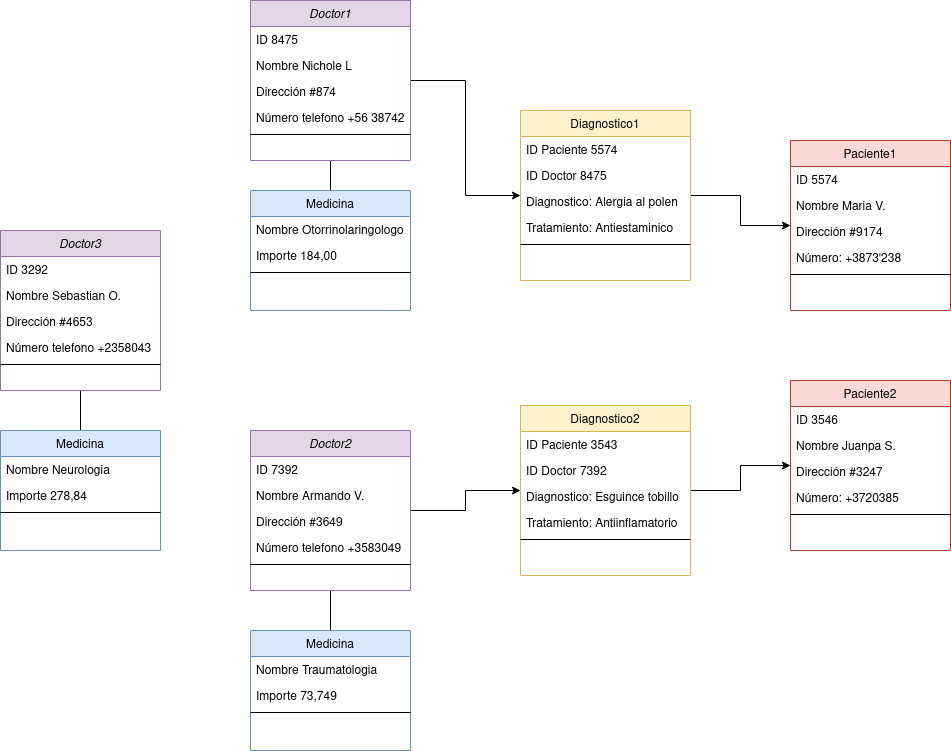

The diagram above was exported from draw.io. Its source (the exported page's mxGraphModel, read from the mxfile embedded in the PNG):
<mxGraphModel dx="2261" dy="795" grid="1" gridSize="10" guides="1" tooltips="1" connect="1" arrows="1" fold="1" page="1" pageScale="1" pageWidth="827" pageHeight="1169" math="0" shadow="0">
  <root>
    <mxCell id="WIyWlLk6GJQsqaUBKTNV-0" />
    <mxCell id="WIyWlLk6GJQsqaUBKTNV-1" parent="WIyWlLk6GJQsqaUBKTNV-0" />
    <mxCell id="W_vrZ2x41p45A0Vw7gil-6" style="edgeStyle=orthogonalEdgeStyle;rounded=0;orthogonalLoop=1;jettySize=auto;html=1;endArrow=none;endFill=0;" edge="1" parent="WIyWlLk6GJQsqaUBKTNV-1" source="W_vrZ2x41p45A0Vw7gil-7" target="W_vrZ2x41p45A0Vw7gil-16">
      <mxGeometry relative="1" as="geometry" />
    </mxCell>
    <mxCell id="W_vrZ2x41p45A0Vw7gil-155" style="edgeStyle=orthogonalEdgeStyle;rounded=0;orthogonalLoop=1;jettySize=auto;html=1;" edge="1" parent="WIyWlLk6GJQsqaUBKTNV-1" source="W_vrZ2x41p45A0Vw7gil-7" target="W_vrZ2x41p45A0Vw7gil-149">
      <mxGeometry relative="1" as="geometry" />
    </mxCell>
    <mxCell id="W_vrZ2x41p45A0Vw7gil-7" value="Doctor1" style="swimlane;fontStyle=2;align=center;verticalAlign=top;childLayout=stackLayout;horizontal=1;startSize=26;horizontalStack=0;resizeParent=1;resizeLast=0;collapsible=1;marginBottom=0;rounded=0;shadow=0;strokeWidth=1;fillColor=#e1d5e7;strokeColor=#9673a6;" vertex="1" parent="WIyWlLk6GJQsqaUBKTNV-1">
      <mxGeometry x="170" y="120" width="160" height="160" as="geometry">
        <mxRectangle x="230" y="140" width="160" height="26" as="alternateBounds" />
      </mxGeometry>
    </mxCell>
    <mxCell id="W_vrZ2x41p45A0Vw7gil-8" value="ID 8475" style="text;align=left;verticalAlign=top;spacingLeft=4;spacingRight=4;overflow=hidden;rotatable=0;points=[[0,0.5],[1,0.5]];portConstraint=eastwest;" vertex="1" parent="W_vrZ2x41p45A0Vw7gil-7">
      <mxGeometry y="26" width="160" height="26" as="geometry" />
    </mxCell>
    <mxCell id="W_vrZ2x41p45A0Vw7gil-9" value="Nombre Nichole L" style="text;align=left;verticalAlign=top;spacingLeft=4;spacingRight=4;overflow=hidden;rotatable=0;points=[[0,0.5],[1,0.5]];portConstraint=eastwest;rounded=0;shadow=0;html=0;" vertex="1" parent="W_vrZ2x41p45A0Vw7gil-7">
      <mxGeometry y="52" width="160" height="26" as="geometry" />
    </mxCell>
    <mxCell id="W_vrZ2x41p45A0Vw7gil-10" value="Dirección #874" style="text;align=left;verticalAlign=top;spacingLeft=4;spacingRight=4;overflow=hidden;rotatable=0;points=[[0,0.5],[1,0.5]];portConstraint=eastwest;rounded=0;shadow=0;html=0;" vertex="1" parent="W_vrZ2x41p45A0Vw7gil-7">
      <mxGeometry y="78" width="160" height="26" as="geometry" />
    </mxCell>
    <mxCell id="W_vrZ2x41p45A0Vw7gil-11" value="Número telefono +56 38742" style="text;align=left;verticalAlign=top;spacingLeft=4;spacingRight=4;overflow=hidden;rotatable=0;points=[[0,0.5],[1,0.5]];portConstraint=eastwest;rounded=0;shadow=0;html=0;" vertex="1" parent="W_vrZ2x41p45A0Vw7gil-7">
      <mxGeometry y="104" width="160" height="26" as="geometry" />
    </mxCell>
    <mxCell id="W_vrZ2x41p45A0Vw7gil-12" value="" style="line;html=1;strokeWidth=1;align=left;verticalAlign=middle;spacingTop=-1;spacingLeft=3;spacingRight=3;rotatable=0;labelPosition=right;points=[];portConstraint=eastwest;" vertex="1" parent="W_vrZ2x41p45A0Vw7gil-7">
      <mxGeometry y="130" width="160" height="8" as="geometry" />
    </mxCell>
    <mxCell id="W_vrZ2x41p45A0Vw7gil-16" value="Medicina" style="swimlane;fontStyle=0;align=center;verticalAlign=top;childLayout=stackLayout;horizontal=1;startSize=26;horizontalStack=0;resizeParent=1;resizeLast=0;collapsible=1;marginBottom=0;rounded=0;shadow=0;strokeWidth=1;fillColor=#dae8fc;strokeColor=#6c8ebf;" vertex="1" parent="WIyWlLk6GJQsqaUBKTNV-1">
      <mxGeometry x="170" y="310" width="160" height="120" as="geometry">
        <mxRectangle x="130" y="380" width="160" height="26" as="alternateBounds" />
      </mxGeometry>
    </mxCell>
    <mxCell id="W_vrZ2x41p45A0Vw7gil-17" value="Nombre Otorrinolaringologo" style="text;align=left;verticalAlign=top;spacingLeft=4;spacingRight=4;overflow=hidden;rotatable=0;points=[[0,0.5],[1,0.5]];portConstraint=eastwest;" vertex="1" parent="W_vrZ2x41p45A0Vw7gil-16">
      <mxGeometry y="26" width="160" height="26" as="geometry" />
    </mxCell>
    <mxCell id="W_vrZ2x41p45A0Vw7gil-18" value="Importe 184,00" style="text;align=left;verticalAlign=top;spacingLeft=4;spacingRight=4;overflow=hidden;rotatable=0;points=[[0,0.5],[1,0.5]];portConstraint=eastwest;rounded=0;shadow=0;html=0;" vertex="1" parent="W_vrZ2x41p45A0Vw7gil-16">
      <mxGeometry y="52" width="160" height="26" as="geometry" />
    </mxCell>
    <mxCell id="W_vrZ2x41p45A0Vw7gil-19" value="" style="line;html=1;strokeWidth=1;align=left;verticalAlign=middle;spacingTop=-1;spacingLeft=3;spacingRight=3;rotatable=0;labelPosition=right;points=[];portConstraint=eastwest;" vertex="1" parent="W_vrZ2x41p45A0Vw7gil-16">
      <mxGeometry y="78" width="160" height="8" as="geometry" />
    </mxCell>
    <mxCell id="W_vrZ2x41p45A0Vw7gil-21" value="Paciente1" style="swimlane;fontStyle=0;align=center;verticalAlign=top;childLayout=stackLayout;horizontal=1;startSize=26;horizontalStack=0;resizeParent=1;resizeLast=0;collapsible=1;marginBottom=0;rounded=0;shadow=0;strokeWidth=1;fillColor=#fad9d5;strokeColor=#ae4132;" vertex="1" parent="WIyWlLk6GJQsqaUBKTNV-1">
      <mxGeometry x="710" y="260" width="160" height="170" as="geometry">
        <mxRectangle x="550" y="140" width="160" height="26" as="alternateBounds" />
      </mxGeometry>
    </mxCell>
    <mxCell id="W_vrZ2x41p45A0Vw7gil-22" value="ID 5574" style="text;align=left;verticalAlign=top;spacingLeft=4;spacingRight=4;overflow=hidden;rotatable=0;points=[[0,0.5],[1,0.5]];portConstraint=eastwest;" vertex="1" parent="W_vrZ2x41p45A0Vw7gil-21">
      <mxGeometry y="26" width="160" height="26" as="geometry" />
    </mxCell>
    <mxCell id="W_vrZ2x41p45A0Vw7gil-23" value="Nombre Maria V." style="text;align=left;verticalAlign=top;spacingLeft=4;spacingRight=4;overflow=hidden;rotatable=0;points=[[0,0.5],[1,0.5]];portConstraint=eastwest;rounded=0;shadow=0;html=0;" vertex="1" parent="W_vrZ2x41p45A0Vw7gil-21">
      <mxGeometry y="52" width="160" height="26" as="geometry" />
    </mxCell>
    <mxCell id="W_vrZ2x41p45A0Vw7gil-24" value="Dirección #9174" style="text;align=left;verticalAlign=top;spacingLeft=4;spacingRight=4;overflow=hidden;rotatable=0;points=[[0,0.5],[1,0.5]];portConstraint=eastwest;rounded=0;shadow=0;html=0;" vertex="1" parent="W_vrZ2x41p45A0Vw7gil-21">
      <mxGeometry y="78" width="160" height="26" as="geometry" />
    </mxCell>
    <mxCell id="W_vrZ2x41p45A0Vw7gil-25" value="Número: +3873'238" style="text;align=left;verticalAlign=top;spacingLeft=4;spacingRight=4;overflow=hidden;rotatable=0;points=[[0,0.5],[1,0.5]];portConstraint=eastwest;rounded=0;shadow=0;html=0;" vertex="1" parent="W_vrZ2x41p45A0Vw7gil-21">
      <mxGeometry y="104" width="160" height="26" as="geometry" />
    </mxCell>
    <mxCell id="W_vrZ2x41p45A0Vw7gil-26" value="" style="line;html=1;strokeWidth=1;align=left;verticalAlign=middle;spacingTop=-1;spacingLeft=3;spacingRight=3;rotatable=0;labelPosition=right;points=[];portConstraint=eastwest;" vertex="1" parent="W_vrZ2x41p45A0Vw7gil-21">
      <mxGeometry y="130" width="160" height="8" as="geometry" />
    </mxCell>
    <mxCell id="W_vrZ2x41p45A0Vw7gil-104" style="edgeStyle=orthogonalEdgeStyle;rounded=0;orthogonalLoop=1;jettySize=auto;html=1;endArrow=none;endFill=0;" edge="1" parent="WIyWlLk6GJQsqaUBKTNV-1" source="W_vrZ2x41p45A0Vw7gil-105" target="W_vrZ2x41p45A0Vw7gil-114">
      <mxGeometry relative="1" as="geometry" />
    </mxCell>
    <mxCell id="W_vrZ2x41p45A0Vw7gil-163" style="edgeStyle=orthogonalEdgeStyle;rounded=0;orthogonalLoop=1;jettySize=auto;html=1;" edge="1" parent="WIyWlLk6GJQsqaUBKTNV-1" source="W_vrZ2x41p45A0Vw7gil-105" target="W_vrZ2x41p45A0Vw7gil-157">
      <mxGeometry relative="1" as="geometry" />
    </mxCell>
    <mxCell id="W_vrZ2x41p45A0Vw7gil-105" value="Doctor2" style="swimlane;fontStyle=2;align=center;verticalAlign=top;childLayout=stackLayout;horizontal=1;startSize=26;horizontalStack=0;resizeParent=1;resizeLast=0;collapsible=1;marginBottom=0;rounded=0;shadow=0;strokeWidth=1;fillColor=#e1d5e7;strokeColor=#9673a6;" vertex="1" parent="WIyWlLk6GJQsqaUBKTNV-1">
      <mxGeometry x="170" y="550" width="160" height="160" as="geometry">
        <mxRectangle x="230" y="140" width="160" height="26" as="alternateBounds" />
      </mxGeometry>
    </mxCell>
    <mxCell id="W_vrZ2x41p45A0Vw7gil-106" value="ID 7392" style="text;align=left;verticalAlign=top;spacingLeft=4;spacingRight=4;overflow=hidden;rotatable=0;points=[[0,0.5],[1,0.5]];portConstraint=eastwest;" vertex="1" parent="W_vrZ2x41p45A0Vw7gil-105">
      <mxGeometry y="26" width="160" height="26" as="geometry" />
    </mxCell>
    <mxCell id="W_vrZ2x41p45A0Vw7gil-107" value="Nombre Armando V." style="text;align=left;verticalAlign=top;spacingLeft=4;spacingRight=4;overflow=hidden;rotatable=0;points=[[0,0.5],[1,0.5]];portConstraint=eastwest;rounded=0;shadow=0;html=0;" vertex="1" parent="W_vrZ2x41p45A0Vw7gil-105">
      <mxGeometry y="52" width="160" height="26" as="geometry" />
    </mxCell>
    <mxCell id="W_vrZ2x41p45A0Vw7gil-108" value="Dirección #3649" style="text;align=left;verticalAlign=top;spacingLeft=4;spacingRight=4;overflow=hidden;rotatable=0;points=[[0,0.5],[1,0.5]];portConstraint=eastwest;rounded=0;shadow=0;html=0;" vertex="1" parent="W_vrZ2x41p45A0Vw7gil-105">
      <mxGeometry y="78" width="160" height="26" as="geometry" />
    </mxCell>
    <mxCell id="W_vrZ2x41p45A0Vw7gil-109" value="Número telefono +3583049" style="text;align=left;verticalAlign=top;spacingLeft=4;spacingRight=4;overflow=hidden;rotatable=0;points=[[0,0.5],[1,0.5]];portConstraint=eastwest;rounded=0;shadow=0;html=0;" vertex="1" parent="W_vrZ2x41p45A0Vw7gil-105">
      <mxGeometry y="104" width="160" height="26" as="geometry" />
    </mxCell>
    <mxCell id="W_vrZ2x41p45A0Vw7gil-110" value="" style="line;html=1;strokeWidth=1;align=left;verticalAlign=middle;spacingTop=-1;spacingLeft=3;spacingRight=3;rotatable=0;labelPosition=right;points=[];portConstraint=eastwest;" vertex="1" parent="W_vrZ2x41p45A0Vw7gil-105">
      <mxGeometry y="130" width="160" height="8" as="geometry" />
    </mxCell>
    <mxCell id="W_vrZ2x41p45A0Vw7gil-114" value="Medicina" style="swimlane;fontStyle=0;align=center;verticalAlign=top;childLayout=stackLayout;horizontal=1;startSize=26;horizontalStack=0;resizeParent=1;resizeLast=0;collapsible=1;marginBottom=0;rounded=0;shadow=0;strokeWidth=1;fillColor=#dae8fc;strokeColor=#6c8ebf;" vertex="1" parent="WIyWlLk6GJQsqaUBKTNV-1">
      <mxGeometry x="170" y="750" width="160" height="120" as="geometry">
        <mxRectangle x="130" y="380" width="160" height="26" as="alternateBounds" />
      </mxGeometry>
    </mxCell>
    <mxCell id="W_vrZ2x41p45A0Vw7gil-115" value="Nombre Traumatologia" style="text;align=left;verticalAlign=top;spacingLeft=4;spacingRight=4;overflow=hidden;rotatable=0;points=[[0,0.5],[1,0.5]];portConstraint=eastwest;" vertex="1" parent="W_vrZ2x41p45A0Vw7gil-114">
      <mxGeometry y="26" width="160" height="26" as="geometry" />
    </mxCell>
    <mxCell id="W_vrZ2x41p45A0Vw7gil-116" value="Importe 73,749" style="text;align=left;verticalAlign=top;spacingLeft=4;spacingRight=4;overflow=hidden;rotatable=0;points=[[0,0.5],[1,0.5]];portConstraint=eastwest;rounded=0;shadow=0;html=0;" vertex="1" parent="W_vrZ2x41p45A0Vw7gil-114">
      <mxGeometry y="52" width="160" height="26" as="geometry" />
    </mxCell>
    <mxCell id="W_vrZ2x41p45A0Vw7gil-117" value="" style="line;html=1;strokeWidth=1;align=left;verticalAlign=middle;spacingTop=-1;spacingLeft=3;spacingRight=3;rotatable=0;labelPosition=right;points=[];portConstraint=eastwest;" vertex="1" parent="W_vrZ2x41p45A0Vw7gil-114">
      <mxGeometry y="78" width="160" height="8" as="geometry" />
    </mxCell>
    <mxCell id="W_vrZ2x41p45A0Vw7gil-132" style="edgeStyle=orthogonalEdgeStyle;rounded=0;orthogonalLoop=1;jettySize=auto;html=1;endArrow=none;endFill=0;" edge="1" parent="WIyWlLk6GJQsqaUBKTNV-1" source="W_vrZ2x41p45A0Vw7gil-133" target="W_vrZ2x41p45A0Vw7gil-139">
      <mxGeometry relative="1" as="geometry" />
    </mxCell>
    <mxCell id="W_vrZ2x41p45A0Vw7gil-133" value="Doctor3" style="swimlane;fontStyle=2;align=center;verticalAlign=top;childLayout=stackLayout;horizontal=1;startSize=26;horizontalStack=0;resizeParent=1;resizeLast=0;collapsible=1;marginBottom=0;rounded=0;shadow=0;strokeWidth=1;fillColor=#e1d5e7;strokeColor=#9673a6;" vertex="1" parent="WIyWlLk6GJQsqaUBKTNV-1">
      <mxGeometry x="-80" y="350" width="160" height="160" as="geometry">
        <mxRectangle x="230" y="140" width="160" height="26" as="alternateBounds" />
      </mxGeometry>
    </mxCell>
    <mxCell id="W_vrZ2x41p45A0Vw7gil-134" value="ID 3292" style="text;align=left;verticalAlign=top;spacingLeft=4;spacingRight=4;overflow=hidden;rotatable=0;points=[[0,0.5],[1,0.5]];portConstraint=eastwest;" vertex="1" parent="W_vrZ2x41p45A0Vw7gil-133">
      <mxGeometry y="26" width="160" height="26" as="geometry" />
    </mxCell>
    <mxCell id="W_vrZ2x41p45A0Vw7gil-135" value="Nombre Sebastian O." style="text;align=left;verticalAlign=top;spacingLeft=4;spacingRight=4;overflow=hidden;rotatable=0;points=[[0,0.5],[1,0.5]];portConstraint=eastwest;rounded=0;shadow=0;html=0;" vertex="1" parent="W_vrZ2x41p45A0Vw7gil-133">
      <mxGeometry y="52" width="160" height="26" as="geometry" />
    </mxCell>
    <mxCell id="W_vrZ2x41p45A0Vw7gil-136" value="Dirección #4653" style="text;align=left;verticalAlign=top;spacingLeft=4;spacingRight=4;overflow=hidden;rotatable=0;points=[[0,0.5],[1,0.5]];portConstraint=eastwest;rounded=0;shadow=0;html=0;" vertex="1" parent="W_vrZ2x41p45A0Vw7gil-133">
      <mxGeometry y="78" width="160" height="26" as="geometry" />
    </mxCell>
    <mxCell id="W_vrZ2x41p45A0Vw7gil-137" value="Número telefono +2358043" style="text;align=left;verticalAlign=top;spacingLeft=4;spacingRight=4;overflow=hidden;rotatable=0;points=[[0,0.5],[1,0.5]];portConstraint=eastwest;rounded=0;shadow=0;html=0;" vertex="1" parent="W_vrZ2x41p45A0Vw7gil-133">
      <mxGeometry y="104" width="160" height="26" as="geometry" />
    </mxCell>
    <mxCell id="W_vrZ2x41p45A0Vw7gil-138" value="" style="line;html=1;strokeWidth=1;align=left;verticalAlign=middle;spacingTop=-1;spacingLeft=3;spacingRight=3;rotatable=0;labelPosition=right;points=[];portConstraint=eastwest;" vertex="1" parent="W_vrZ2x41p45A0Vw7gil-133">
      <mxGeometry y="130" width="160" height="8" as="geometry" />
    </mxCell>
    <mxCell id="W_vrZ2x41p45A0Vw7gil-139" value="Medicina" style="swimlane;fontStyle=0;align=center;verticalAlign=top;childLayout=stackLayout;horizontal=1;startSize=26;horizontalStack=0;resizeParent=1;resizeLast=0;collapsible=1;marginBottom=0;rounded=0;shadow=0;strokeWidth=1;fillColor=#dae8fc;strokeColor=#6c8ebf;" vertex="1" parent="WIyWlLk6GJQsqaUBKTNV-1">
      <mxGeometry x="-80" y="550" width="160" height="120" as="geometry">
        <mxRectangle x="130" y="380" width="160" height="26" as="alternateBounds" />
      </mxGeometry>
    </mxCell>
    <mxCell id="W_vrZ2x41p45A0Vw7gil-140" value="Nombre Neurologia" style="text;align=left;verticalAlign=top;spacingLeft=4;spacingRight=4;overflow=hidden;rotatable=0;points=[[0,0.5],[1,0.5]];portConstraint=eastwest;" vertex="1" parent="W_vrZ2x41p45A0Vw7gil-139">
      <mxGeometry y="26" width="160" height="26" as="geometry" />
    </mxCell>
    <mxCell id="W_vrZ2x41p45A0Vw7gil-141" value="Importe 278,84" style="text;align=left;verticalAlign=top;spacingLeft=4;spacingRight=4;overflow=hidden;rotatable=0;points=[[0,0.5],[1,0.5]];portConstraint=eastwest;rounded=0;shadow=0;html=0;" vertex="1" parent="W_vrZ2x41p45A0Vw7gil-139">
      <mxGeometry y="52" width="160" height="26" as="geometry" />
    </mxCell>
    <mxCell id="W_vrZ2x41p45A0Vw7gil-142" value="" style="line;html=1;strokeWidth=1;align=left;verticalAlign=middle;spacingTop=-1;spacingLeft=3;spacingRight=3;rotatable=0;labelPosition=right;points=[];portConstraint=eastwest;" vertex="1" parent="W_vrZ2x41p45A0Vw7gil-139">
      <mxGeometry y="78" width="160" height="8" as="geometry" />
    </mxCell>
    <mxCell id="W_vrZ2x41p45A0Vw7gil-143" value="Paciente2" style="swimlane;fontStyle=0;align=center;verticalAlign=top;childLayout=stackLayout;horizontal=1;startSize=26;horizontalStack=0;resizeParent=1;resizeLast=0;collapsible=1;marginBottom=0;rounded=0;shadow=0;strokeWidth=1;fillColor=#fad9d5;strokeColor=#ae4132;" vertex="1" parent="WIyWlLk6GJQsqaUBKTNV-1">
      <mxGeometry x="710" y="500" width="160" height="170" as="geometry">
        <mxRectangle x="550" y="140" width="160" height="26" as="alternateBounds" />
      </mxGeometry>
    </mxCell>
    <mxCell id="W_vrZ2x41p45A0Vw7gil-144" value="ID 3546" style="text;align=left;verticalAlign=top;spacingLeft=4;spacingRight=4;overflow=hidden;rotatable=0;points=[[0,0.5],[1,0.5]];portConstraint=eastwest;" vertex="1" parent="W_vrZ2x41p45A0Vw7gil-143">
      <mxGeometry y="26" width="160" height="26" as="geometry" />
    </mxCell>
    <mxCell id="W_vrZ2x41p45A0Vw7gil-145" value="Nombre Juanpa S." style="text;align=left;verticalAlign=top;spacingLeft=4;spacingRight=4;overflow=hidden;rotatable=0;points=[[0,0.5],[1,0.5]];portConstraint=eastwest;rounded=0;shadow=0;html=0;" vertex="1" parent="W_vrZ2x41p45A0Vw7gil-143">
      <mxGeometry y="52" width="160" height="26" as="geometry" />
    </mxCell>
    <mxCell id="W_vrZ2x41p45A0Vw7gil-146" value="Dirección #3247" style="text;align=left;verticalAlign=top;spacingLeft=4;spacingRight=4;overflow=hidden;rotatable=0;points=[[0,0.5],[1,0.5]];portConstraint=eastwest;rounded=0;shadow=0;html=0;" vertex="1" parent="W_vrZ2x41p45A0Vw7gil-143">
      <mxGeometry y="78" width="160" height="26" as="geometry" />
    </mxCell>
    <mxCell id="W_vrZ2x41p45A0Vw7gil-147" value="Número: +3720385" style="text;align=left;verticalAlign=top;spacingLeft=4;spacingRight=4;overflow=hidden;rotatable=0;points=[[0,0.5],[1,0.5]];portConstraint=eastwest;rounded=0;shadow=0;html=0;" vertex="1" parent="W_vrZ2x41p45A0Vw7gil-143">
      <mxGeometry y="104" width="160" height="26" as="geometry" />
    </mxCell>
    <mxCell id="W_vrZ2x41p45A0Vw7gil-148" value="" style="line;html=1;strokeWidth=1;align=left;verticalAlign=middle;spacingTop=-1;spacingLeft=3;spacingRight=3;rotatable=0;labelPosition=right;points=[];portConstraint=eastwest;" vertex="1" parent="W_vrZ2x41p45A0Vw7gil-143">
      <mxGeometry y="130" width="160" height="8" as="geometry" />
    </mxCell>
    <mxCell id="W_vrZ2x41p45A0Vw7gil-156" style="edgeStyle=orthogonalEdgeStyle;rounded=0;orthogonalLoop=1;jettySize=auto;html=1;" edge="1" parent="WIyWlLk6GJQsqaUBKTNV-1" source="W_vrZ2x41p45A0Vw7gil-149" target="W_vrZ2x41p45A0Vw7gil-21">
      <mxGeometry relative="1" as="geometry" />
    </mxCell>
    <mxCell id="W_vrZ2x41p45A0Vw7gil-149" value="Diagnostico1" style="swimlane;fontStyle=0;align=center;verticalAlign=top;childLayout=stackLayout;horizontal=1;startSize=26;horizontalStack=0;resizeParent=1;resizeLast=0;collapsible=1;marginBottom=0;rounded=0;shadow=0;strokeWidth=1;fillColor=#fff2cc;strokeColor=#d6b656;" vertex="1" parent="WIyWlLk6GJQsqaUBKTNV-1">
      <mxGeometry x="440" y="230" width="170" height="170" as="geometry">
        <mxRectangle x="550" y="140" width="160" height="26" as="alternateBounds" />
      </mxGeometry>
    </mxCell>
    <mxCell id="W_vrZ2x41p45A0Vw7gil-150" value="ID Paciente 5574" style="text;align=left;verticalAlign=top;spacingLeft=4;spacingRight=4;overflow=hidden;rotatable=0;points=[[0,0.5],[1,0.5]];portConstraint=eastwest;" vertex="1" parent="W_vrZ2x41p45A0Vw7gil-149">
      <mxGeometry y="26" width="170" height="26" as="geometry" />
    </mxCell>
    <mxCell id="W_vrZ2x41p45A0Vw7gil-151" value="ID Doctor 8475" style="text;align=left;verticalAlign=top;spacingLeft=4;spacingRight=4;overflow=hidden;rotatable=0;points=[[0,0.5],[1,0.5]];portConstraint=eastwest;rounded=0;shadow=0;html=0;" vertex="1" parent="W_vrZ2x41p45A0Vw7gil-149">
      <mxGeometry y="52" width="170" height="26" as="geometry" />
    </mxCell>
    <mxCell id="W_vrZ2x41p45A0Vw7gil-152" value="Diagnostico: Alergia al polen" style="text;align=left;verticalAlign=top;spacingLeft=4;spacingRight=4;overflow=hidden;rotatable=0;points=[[0,0.5],[1,0.5]];portConstraint=eastwest;rounded=0;shadow=0;html=0;" vertex="1" parent="W_vrZ2x41p45A0Vw7gil-149">
      <mxGeometry y="78" width="170" height="26" as="geometry" />
    </mxCell>
    <mxCell id="W_vrZ2x41p45A0Vw7gil-153" value="Tratamiento: Antiestaminico" style="text;align=left;verticalAlign=top;spacingLeft=4;spacingRight=4;overflow=hidden;rotatable=0;points=[[0,0.5],[1,0.5]];portConstraint=eastwest;rounded=0;shadow=0;html=0;" vertex="1" parent="W_vrZ2x41p45A0Vw7gil-149">
      <mxGeometry y="104" width="170" height="26" as="geometry" />
    </mxCell>
    <mxCell id="W_vrZ2x41p45A0Vw7gil-154" value="" style="line;html=1;strokeWidth=1;align=left;verticalAlign=middle;spacingTop=-1;spacingLeft=3;spacingRight=3;rotatable=0;labelPosition=right;points=[];portConstraint=eastwest;" vertex="1" parent="W_vrZ2x41p45A0Vw7gil-149">
      <mxGeometry y="130" width="170" height="8" as="geometry" />
    </mxCell>
    <mxCell id="W_vrZ2x41p45A0Vw7gil-164" style="edgeStyle=orthogonalEdgeStyle;rounded=0;orthogonalLoop=1;jettySize=auto;html=1;" edge="1" parent="WIyWlLk6GJQsqaUBKTNV-1" source="W_vrZ2x41p45A0Vw7gil-157" target="W_vrZ2x41p45A0Vw7gil-143">
      <mxGeometry relative="1" as="geometry" />
    </mxCell>
    <mxCell id="W_vrZ2x41p45A0Vw7gil-157" value="Diagnostico2" style="swimlane;fontStyle=0;align=center;verticalAlign=top;childLayout=stackLayout;horizontal=1;startSize=26;horizontalStack=0;resizeParent=1;resizeLast=0;collapsible=1;marginBottom=0;rounded=0;shadow=0;strokeWidth=1;fillColor=#fff2cc;strokeColor=#d6b656;" vertex="1" parent="WIyWlLk6GJQsqaUBKTNV-1">
      <mxGeometry x="440" y="525" width="170" height="170" as="geometry">
        <mxRectangle x="550" y="140" width="160" height="26" as="alternateBounds" />
      </mxGeometry>
    </mxCell>
    <mxCell id="W_vrZ2x41p45A0Vw7gil-158" value="ID Paciente 3543" style="text;align=left;verticalAlign=top;spacingLeft=4;spacingRight=4;overflow=hidden;rotatable=0;points=[[0,0.5],[1,0.5]];portConstraint=eastwest;" vertex="1" parent="W_vrZ2x41p45A0Vw7gil-157">
      <mxGeometry y="26" width="170" height="26" as="geometry" />
    </mxCell>
    <mxCell id="W_vrZ2x41p45A0Vw7gil-159" value="ID Doctor 7392" style="text;align=left;verticalAlign=top;spacingLeft=4;spacingRight=4;overflow=hidden;rotatable=0;points=[[0,0.5],[1,0.5]];portConstraint=eastwest;rounded=0;shadow=0;html=0;" vertex="1" parent="W_vrZ2x41p45A0Vw7gil-157">
      <mxGeometry y="52" width="170" height="26" as="geometry" />
    </mxCell>
    <mxCell id="W_vrZ2x41p45A0Vw7gil-160" value="Diagnostico: Esguince tobillo" style="text;align=left;verticalAlign=top;spacingLeft=4;spacingRight=4;overflow=hidden;rotatable=0;points=[[0,0.5],[1,0.5]];portConstraint=eastwest;rounded=0;shadow=0;html=0;" vertex="1" parent="W_vrZ2x41p45A0Vw7gil-157">
      <mxGeometry y="78" width="170" height="26" as="geometry" />
    </mxCell>
    <mxCell id="W_vrZ2x41p45A0Vw7gil-161" value="Tratamiento: Antiinflamatorio" style="text;align=left;verticalAlign=top;spacingLeft=4;spacingRight=4;overflow=hidden;rotatable=0;points=[[0,0.5],[1,0.5]];portConstraint=eastwest;rounded=0;shadow=0;html=0;" vertex="1" parent="W_vrZ2x41p45A0Vw7gil-157">
      <mxGeometry y="104" width="170" height="26" as="geometry" />
    </mxCell>
    <mxCell id="W_vrZ2x41p45A0Vw7gil-162" value="" style="line;html=1;strokeWidth=1;align=left;verticalAlign=middle;spacingTop=-1;spacingLeft=3;spacingRight=3;rotatable=0;labelPosition=right;points=[];portConstraint=eastwest;" vertex="1" parent="W_vrZ2x41p45A0Vw7gil-157">
      <mxGeometry y="130" width="170" height="8" as="geometry" />
    </mxCell>
  </root>
</mxGraphModel>